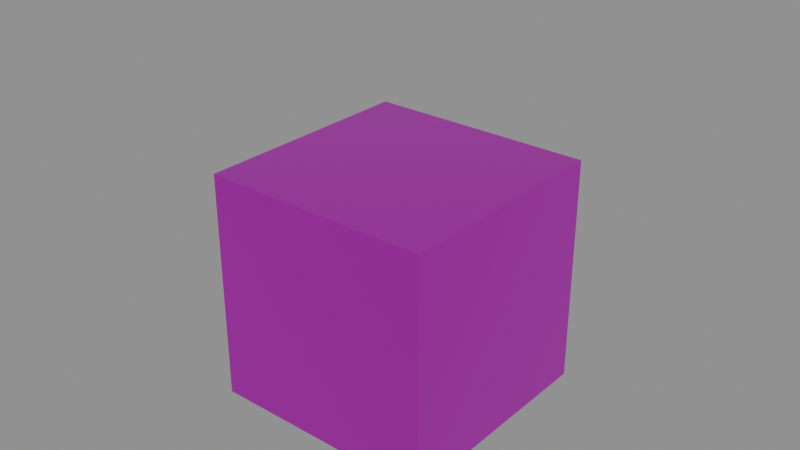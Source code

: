 # Source: short_metal_bench.blend  (saved by Blender 4.5.88; exported with 4.5.12 LTS)
import bpy
from mathutils import Matrix  # noqa: F401  (used for matrix-valued properties, if any)

bpy.ops.wm.read_factory_settings(use_empty=True)
scene = bpy.context.scene
scene.name = 'Scene'

# ---- images (referenced by path relative to the original .blend; pixels are not part of the script)
import os
ASSET_DIR = os.environ.get("B2B_ASSET_DIR", "")  # directory of the original .blend (textures are referenced by path, not embedded)
HERE = os.path.dirname(os.path.abspath(__file__))  # packed textures are extracted next to this script under _unpacked/

def load_image(name, relpath, width, height, colorspace="sRGB"):
    """Load a texture the original file referenced (path relative to the .blend, or extracted next to this script)."""
    p = next((c for c in (os.path.join(HERE, relpath), os.path.join(ASSET_DIR, relpath)) if relpath and os.path.exists(c)), "")
    if p:
        img = bpy.data.images.load(p, check_existing=True)
        img.name = name
    else:  # same state as the original file: an image datablock whose file is absent (Cycles renders it pink)
        img = bpy.data.images.new(name, width, height)
        img.source = "FILE"
        img.filepath = "//" + (relpath or name)
    img.colorspace_settings.name = colorspace
    return img
img_metal_png = load_image('metal.png', 'metal.png', 1024, 1024, 'sRGB')

# ---- materials (node trees are filled in below, after node groups)
mat_benchmetal = bpy.data.materials.new('BenchMetal')

# ---- material node trees
mat_benchmetal.use_nodes = True; mat_benchmetal.node_tree.nodes.clear()
_N = mat_benchmetal.node_tree.nodes; _L = mat_benchmetal.node_tree.links
n0 = _N.new('ShaderNodeBsdfPrincipled'); n0.name = 'Principled BSDF'; n0.location = (-200, 100)
n0.inputs[1].default_value = 1.0
n0.inputs[2].default_value = 0.3
n1 = _N.new('ShaderNodeOutputMaterial'); n1.name = 'Material Output'; n1.location = (200, 100)
n2 = _N.new('ShaderNodeTexImage'); n2.name = 'Image Texture'; n2.location = (0, 0)
n2.image = img_metal_png
_L.new(n0.outputs[0], n1.inputs[0])
_L.new(n2.outputs[0], n0.inputs[0])
n1.is_active_output = True

# ---- meshes
me_cube = bpy.data.meshes.new('Cube')
me_cube.from_pydata([(-1.0, -1.0, -1.0), (-1.0, -1.0, 1.0), (-1.0, 1.0, -1.0), (-1.0, 1.0, 1.0), (1.0, -1.0, -1.0), (1.0, -1.0, 1.0), (1.0, 1.0, -1.0), (1.0, 1.0, 1.0)], [], [(0, 1, 3, 2), (2, 3, 7, 6), (6, 7, 5, 4), (4, 5, 1, 0), (2, 6, 4, 0), (7, 3, 1, 5)])
_uv = me_cube.uv_layers.new(name='UVMap')
_uv.uv.foreach_set('vector', [0.375, 0.0, 0.625, 0.0, 0.625, 0.25, 0.375, 0.25, 0.375, 0.25, 0.625, 0.25, 0.625, 0.5, 0.375, 0.5, 0.375, 0.5, 0.625, 0.5, 0.625, 0.75, 0.375, 0.75, 0.375, 0.75, 0.625, 0.75, 0.625, 1.0, 0.375, 1.0, 0.125, 0.5, 0.375, 0.5, 0.375, 0.75, 0.125, 0.75, 0.625, 0.5, 0.875, 0.5, 0.875, 0.75, 0.625, 0.75])
me_cube.materials.append(mat_benchmetal)
me_cube.update()

# ---- curves / text
cu_b_ziercurve = bpy.data.curves.new('BézierCurve', 'CURVE')
cu_b_ziercurve.dimensions = '3D'
_sp = cu_b_ziercurve.splines.new('BEZIER'); _sp.bezier_points.add(1)
_sp.bezier_points.foreach_set('co', [-1.0, 0.0, 0.0, 1.0, 0.0, 0.0])
_sp.bezier_points.foreach_set('handle_left', [-1.5, -0.5, 0.0, 0.0, 0.0, 0.0])
_sp.bezier_points.foreach_set('handle_right', [-0.5, 0.5, 0.0, 2.0, 0.0, 0.0])
for _p, _l, _r in zip(_sp.bezier_points, ['ALIGNED', 'ALIGNED'], ['ALIGNED', 'ALIGNED']): _p.handle_left_type = _l; _p.handle_right_type = _r
_sp.order_u = 0
_sp.order_v = 0
cu_b_ziercurve.use_path = True
cu_b_ziercurve.fill_mode = 'FULL'

# ---- objects
ob_bench = bpy.data.objects.new('Bench', me_cube)
ob_benchgrind = bpy.data.objects.new('BenchGrind', cu_b_ziercurve)

# ---- transforms, parenting, visibility, modifiers, constraints
ob_bench.location = (0.0, 0.0, 1.0)
ob_benchgrind.location = (0.0, 0.0, 2.0)

# ---- collection membership
scene.collection.objects.link(ob_bench)
scene.collection.objects.link(ob_benchgrind)

# ---- scene / render settings (as saved in the file)
scene.frame_start = 1; scene.frame_end = 250; scene.frame_set(1)
scene.render.engine = 'BLENDER_EEVEE_NEXT'
bpy.context.view_layer.update()

# ---- added for rendering (the .blend has no active camera and no usable light): camera, sun + grey world if the file has none
cam_auto = bpy.data.cameras.new('AutoCamera')
cam_auto.lens = 50.0
cam_auto.sensor_width = 36.0
cam_auto.clip_end = 1000.0
ob_auto_camera = bpy.data.objects.new('AutoCamera', cam_auto)
scene.collection.objects.link(ob_auto_camera)
ob_auto_camera.location = (4.98249, -5.97898, 5.48599)
ob_auto_camera.rotation_euler = (1.09748, -7.21219e-08, 0.694738)
scene.camera = ob_auto_camera
light_auto_sun = bpy.data.lights.new('AutoSun', 'SUN')
light_auto_sun.energy = 3.0
light_auto_sun.angle = 0.0523599
ob_auto_sun = bpy.data.objects.new('AutoSun', light_auto_sun)
scene.collection.objects.link(ob_auto_sun)
ob_auto_sun.rotation_euler = (0.872665, 0.174533, 0.523599)
if scene.world is None:
    world_auto = bpy.data.worlds.new('AutoWorld')
    world_auto.color = (0.3, 0.3, 0.3)
    scene.world = world_auto
bpy.context.view_layer.update()

